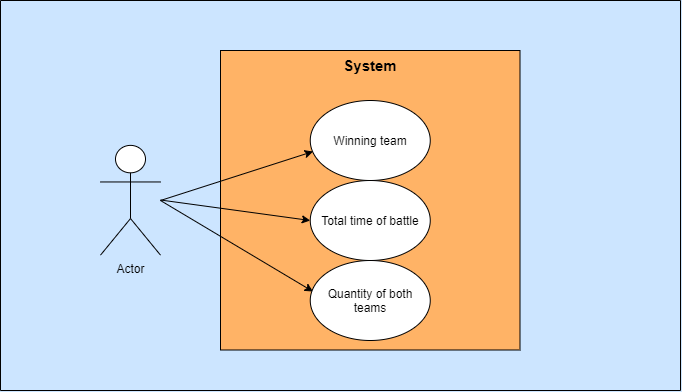

The diagram above was exported from draw.io. Its source (the exported page's mxGraphModel, read from the mxfile embedded in the PNG):
<mxGraphModel dx="1038" dy="579" grid="1" gridSize="10" guides="1" tooltips="1" connect="1" arrows="1" fold="1" page="0" pageScale="1" pageWidth="827" pageHeight="1169" background="#CCE5FF" math="0" shadow="0">
  <root>
    <mxCell id="0" />
    <mxCell id="1" parent="0" />
    <mxCell id="guT34T7qYPSGK2NEGwXa-6" value="&lt;b&gt;&lt;font style=&quot;font-size: 15px&quot;&gt;System&lt;/font&gt;&lt;/b&gt;" style="whiteSpace=wrap;html=1;aspect=fixed;fontStyle=0;verticalAlign=top;fillColor=#FFB366;" parent="1" vertex="1">
      <mxGeometry x="260" y="170" width="299.5" height="299.5" as="geometry" />
    </mxCell>
    <mxCell id="guT34T7qYPSGK2NEGwXa-1" value="Actor" style="shape=umlActor;verticalLabelPosition=bottom;verticalAlign=top;html=1;outlineConnect=0;" parent="1" vertex="1">
      <mxGeometry x="140" y="264.88" width="60" height="109.75" as="geometry" />
    </mxCell>
    <mxCell id="guT34T7qYPSGK2NEGwXa-2" value="" style="endArrow=classic;html=1;entryX=0.023;entryY=0.638;entryDx=0;entryDy=0;entryPerimeter=0;" parent="1" target="guT34T7qYPSGK2NEGwXa-7" edge="1">
      <mxGeometry width="50" height="50" relative="1" as="geometry">
        <mxPoint x="200" y="320" as="sourcePoint" />
        <mxPoint x="410" y="170" as="targetPoint" />
      </mxGeometry>
    </mxCell>
    <mxCell id="guT34T7qYPSGK2NEGwXa-3" value="" style="endArrow=classic;html=1;entryX=0;entryY=0.5;entryDx=0;entryDy=0;" parent="1" target="guT34T7qYPSGK2NEGwXa-8" edge="1">
      <mxGeometry width="50" height="50" relative="1" as="geometry">
        <mxPoint x="200" y="319.5" as="sourcePoint" />
        <mxPoint x="290" y="320" as="targetPoint" />
      </mxGeometry>
    </mxCell>
    <mxCell id="guT34T7qYPSGK2NEGwXa-5" value="" style="endArrow=classic;html=1;entryX=0.023;entryY=0.388;entryDx=0;entryDy=0;entryPerimeter=0;" parent="1" target="guT34T7qYPSGK2NEGwXa-9" edge="1">
      <mxGeometry width="50" height="50" relative="1" as="geometry">
        <mxPoint x="200" y="320" as="sourcePoint" />
        <mxPoint x="280" y="390" as="targetPoint" />
      </mxGeometry>
    </mxCell>
    <mxCell id="guT34T7qYPSGK2NEGwXa-7" value="Winning team" style="ellipse;whiteSpace=wrap;html=1;gradientColor=none;" parent="1" vertex="1">
      <mxGeometry x="349.75" y="220" width="120" height="80" as="geometry" />
    </mxCell>
    <mxCell id="guT34T7qYPSGK2NEGwXa-8" value="Total time of battle" style="ellipse;whiteSpace=wrap;html=1;gradientColor=none;" parent="1" vertex="1">
      <mxGeometry x="349.75" y="300" width="120" height="80" as="geometry" />
    </mxCell>
    <mxCell id="guT34T7qYPSGK2NEGwXa-9" value="Quantity of both teams" style="ellipse;whiteSpace=wrap;html=1;gradientColor=none;" parent="1" vertex="1">
      <mxGeometry x="349.75" y="380" width="120" height="80" as="geometry" />
    </mxCell>
    <mxCell id="guT34T7qYPSGK2NEGwXa-13" value="" style="endArrow=none;html=1;" parent="1" edge="1">
      <mxGeometry width="50" height="50" relative="1" as="geometry">
        <mxPoint x="40" y="510" as="sourcePoint" />
        <mxPoint x="40" y="120" as="targetPoint" />
      </mxGeometry>
    </mxCell>
    <mxCell id="guT34T7qYPSGK2NEGwXa-15" value="" style="endArrow=none;html=1;" parent="1" edge="1">
      <mxGeometry width="50" height="50" relative="1" as="geometry">
        <mxPoint x="40" y="510" as="sourcePoint" />
        <mxPoint x="720" y="510" as="targetPoint" />
      </mxGeometry>
    </mxCell>
    <mxCell id="guT34T7qYPSGK2NEGwXa-16" value="" style="endArrow=none;html=1;" parent="1" edge="1">
      <mxGeometry width="50" height="50" relative="1" as="geometry">
        <mxPoint x="720" y="510" as="sourcePoint" />
        <mxPoint x="720" y="120" as="targetPoint" />
      </mxGeometry>
    </mxCell>
    <mxCell id="guT34T7qYPSGK2NEGwXa-17" value="" style="endArrow=none;html=1;" parent="1" edge="1">
      <mxGeometry width="50" height="50" relative="1" as="geometry">
        <mxPoint x="40" y="120" as="sourcePoint" />
        <mxPoint x="720" y="120" as="targetPoint" />
      </mxGeometry>
    </mxCell>
  </root>
</mxGraphModel>